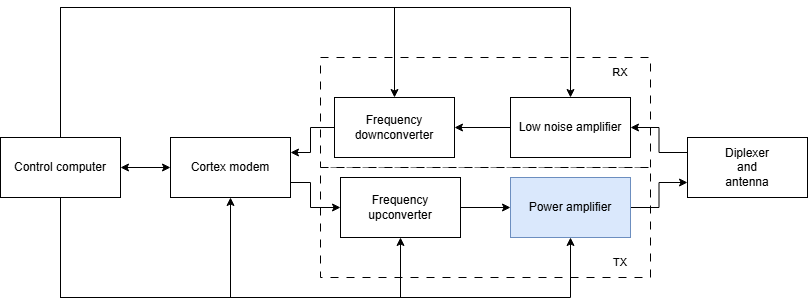

The diagram above was exported from draw.io. Its source (the exported page's mxGraphModel, read from the mxfile embedded in the PNG):
<mxGraphModel dx="1418" dy="834" grid="1" gridSize="10" guides="1" tooltips="1" connect="1" arrows="1" fold="1" page="1" pageScale="1" pageWidth="827" pageHeight="1169" math="0" shadow="0">
  <root>
    <mxCell id="0" />
    <mxCell id="1" parent="0" />
    <mxCell id="TVstpjwdCTr6zIVwppkO-24" value="" style="rounded=0;whiteSpace=wrap;html=1;fontFamily=Helvetica;fontSize=11;fontColor=default;labelBackgroundColor=default;dashed=1;dashPattern=8 8;strokeColor=default;" parent="1" vertex="1">
      <mxGeometry x="330" y="130" width="330" height="110" as="geometry" />
    </mxCell>
    <mxCell id="TVstpjwdCTr6zIVwppkO-9" style="edgeStyle=orthogonalEdgeStyle;rounded=0;orthogonalLoop=1;jettySize=auto;html=1;exitX=1;exitY=0.5;exitDx=0;exitDy=0;entryX=0;entryY=0.5;entryDx=0;entryDy=0;startArrow=classic;startFill=1;" parent="1" source="TVstpjwdCTr6zIVwppkO-1" target="TVstpjwdCTr6zIVwppkO-2" edge="1">
      <mxGeometry relative="1" as="geometry" />
    </mxCell>
    <mxCell id="TVstpjwdCTr6zIVwppkO-26" value="" style="rounded=0;whiteSpace=wrap;html=1;fontFamily=Helvetica;fontSize=11;fontColor=default;labelBackgroundColor=default;dashed=1;dashPattern=8 8;strokeColor=default;" parent="1" vertex="1">
      <mxGeometry x="330" y="240" width="330" height="110" as="geometry" />
    </mxCell>
    <mxCell id="TVstpjwdCTr6zIVwppkO-10" style="edgeStyle=orthogonalEdgeStyle;shape=connector;rounded=0;orthogonalLoop=1;jettySize=auto;html=1;exitX=0.5;exitY=1;exitDx=0;exitDy=0;entryX=0.5;entryY=1;entryDx=0;entryDy=0;strokeColor=default;align=center;verticalAlign=middle;fontFamily=Helvetica;fontSize=11;fontColor=default;labelBackgroundColor=default;endArrow=classic;" parent="1" source="TVstpjwdCTr6zIVwppkO-1" target="TVstpjwdCTr6zIVwppkO-2" edge="1">
      <mxGeometry relative="1" as="geometry">
        <Array as="points">
          <mxPoint x="70" y="370" />
          <mxPoint x="240" y="370" />
        </Array>
      </mxGeometry>
    </mxCell>
    <mxCell id="TVstpjwdCTr6zIVwppkO-19" style="edgeStyle=orthogonalEdgeStyle;shape=connector;rounded=0;orthogonalLoop=1;jettySize=auto;html=1;exitX=0.5;exitY=1;exitDx=0;exitDy=0;entryX=0.5;entryY=1;entryDx=0;entryDy=0;strokeColor=default;align=center;verticalAlign=middle;fontFamily=Helvetica;fontSize=11;fontColor=default;labelBackgroundColor=default;endArrow=classic;" parent="1" source="TVstpjwdCTr6zIVwppkO-1" target="TVstpjwdCTr6zIVwppkO-4" edge="1">
      <mxGeometry relative="1" as="geometry">
        <Array as="points">
          <mxPoint x="70" y="370" />
          <mxPoint x="410" y="370" />
        </Array>
      </mxGeometry>
    </mxCell>
    <mxCell id="TVstpjwdCTr6zIVwppkO-20" style="edgeStyle=orthogonalEdgeStyle;shape=connector;rounded=0;orthogonalLoop=1;jettySize=auto;html=1;exitX=0.5;exitY=1;exitDx=0;exitDy=0;entryX=0.5;entryY=1;entryDx=0;entryDy=0;strokeColor=default;align=center;verticalAlign=middle;fontFamily=Helvetica;fontSize=11;fontColor=default;labelBackgroundColor=default;endArrow=classic;" parent="1" source="TVstpjwdCTr6zIVwppkO-1" target="TVstpjwdCTr6zIVwppkO-11" edge="1">
      <mxGeometry relative="1" as="geometry">
        <Array as="points">
          <mxPoint x="70" y="370" />
          <mxPoint x="580" y="370" />
        </Array>
      </mxGeometry>
    </mxCell>
    <mxCell id="TVstpjwdCTr6zIVwppkO-21" style="edgeStyle=orthogonalEdgeStyle;shape=connector;rounded=0;orthogonalLoop=1;jettySize=auto;html=1;exitX=0.5;exitY=0;exitDx=0;exitDy=0;entryX=0.5;entryY=0;entryDx=0;entryDy=0;strokeColor=default;align=center;verticalAlign=middle;fontFamily=Helvetica;fontSize=11;fontColor=default;labelBackgroundColor=default;endArrow=classic;" parent="1" source="TVstpjwdCTr6zIVwppkO-1" target="TVstpjwdCTr6zIVwppkO-3" edge="1">
      <mxGeometry relative="1" as="geometry">
        <Array as="points">
          <mxPoint x="70" y="80" />
          <mxPoint x="404" y="80" />
        </Array>
      </mxGeometry>
    </mxCell>
    <mxCell id="TVstpjwdCTr6zIVwppkO-1" value="Control computer" style="rounded=0;whiteSpace=wrap;html=1;" parent="1" vertex="1">
      <mxGeometry x="10" y="210" width="120" height="60" as="geometry" />
    </mxCell>
    <mxCell id="TVstpjwdCTr6zIVwppkO-5" style="edgeStyle=orthogonalEdgeStyle;rounded=0;orthogonalLoop=1;jettySize=auto;html=1;exitX=1;exitY=0.75;exitDx=0;exitDy=0;entryX=0;entryY=0.5;entryDx=0;entryDy=0;" parent="1" source="TVstpjwdCTr6zIVwppkO-2" target="TVstpjwdCTr6zIVwppkO-4" edge="1">
      <mxGeometry relative="1" as="geometry">
        <Array as="points">
          <mxPoint x="320" y="255" />
          <mxPoint x="320" y="280" />
        </Array>
      </mxGeometry>
    </mxCell>
    <mxCell id="TVstpjwdCTr6zIVwppkO-2" value="Cortex modem" style="rounded=0;whiteSpace=wrap;html=1;" parent="1" vertex="1">
      <mxGeometry x="180" y="210" width="120" height="60" as="geometry" />
    </mxCell>
    <mxCell id="TVstpjwdCTr6zIVwppkO-6" style="edgeStyle=orthogonalEdgeStyle;rounded=0;orthogonalLoop=1;jettySize=auto;html=1;exitX=0;exitY=0.5;exitDx=0;exitDy=0;entryX=1;entryY=0.25;entryDx=0;entryDy=0;" parent="1" source="TVstpjwdCTr6zIVwppkO-3" target="TVstpjwdCTr6zIVwppkO-2" edge="1">
      <mxGeometry relative="1" as="geometry">
        <Array as="points">
          <mxPoint x="320" y="200" />
          <mxPoint x="320" y="225" />
        </Array>
      </mxGeometry>
    </mxCell>
    <mxCell id="TVstpjwdCTr6zIVwppkO-3" value="Frequency&lt;div&gt;downconverter&lt;/div&gt;" style="rounded=0;whiteSpace=wrap;html=1;" parent="1" vertex="1">
      <mxGeometry x="344" y="170" width="120" height="60" as="geometry" />
    </mxCell>
    <mxCell id="TVstpjwdCTr6zIVwppkO-12" style="edgeStyle=orthogonalEdgeStyle;shape=connector;rounded=0;orthogonalLoop=1;jettySize=auto;html=1;exitX=1;exitY=0.5;exitDx=0;exitDy=0;entryX=0;entryY=0.5;entryDx=0;entryDy=0;strokeColor=default;align=center;verticalAlign=middle;fontFamily=Helvetica;fontSize=11;fontColor=default;labelBackgroundColor=default;endArrow=classic;" parent="1" source="TVstpjwdCTr6zIVwppkO-4" target="TVstpjwdCTr6zIVwppkO-11" edge="1">
      <mxGeometry relative="1" as="geometry" />
    </mxCell>
    <mxCell id="TVstpjwdCTr6zIVwppkO-4" value="Frequency&lt;div&gt;upconverter&lt;/div&gt;" style="rounded=0;whiteSpace=wrap;html=1;" parent="1" vertex="1">
      <mxGeometry x="350" y="250" width="120" height="60" as="geometry" />
    </mxCell>
    <mxCell id="TVstpjwdCTr6zIVwppkO-17" style="edgeStyle=orthogonalEdgeStyle;shape=connector;rounded=0;orthogonalLoop=1;jettySize=auto;html=1;exitX=1;exitY=0.5;exitDx=0;exitDy=0;entryX=0;entryY=0.75;entryDx=0;entryDy=0;strokeColor=default;align=center;verticalAlign=middle;fontFamily=Helvetica;fontSize=11;fontColor=default;labelBackgroundColor=default;endArrow=classic;" parent="1" source="TVstpjwdCTr6zIVwppkO-11" target="TVstpjwdCTr6zIVwppkO-13" edge="1">
      <mxGeometry relative="1" as="geometry" />
    </mxCell>
    <mxCell id="TVstpjwdCTr6zIVwppkO-11" value="Power amplifier" style="rounded=0;whiteSpace=wrap;html=1;fillColor=#dae8fc;strokeColor=#6c8ebf;" parent="1" vertex="1">
      <mxGeometry x="520" y="250" width="120" height="60" as="geometry" />
    </mxCell>
    <mxCell id="TVstpjwdCTr6zIVwppkO-18" style="edgeStyle=orthogonalEdgeStyle;shape=connector;rounded=0;orthogonalLoop=1;jettySize=auto;html=1;exitX=0;exitY=0.25;exitDx=0;exitDy=0;entryX=1;entryY=0.5;entryDx=0;entryDy=0;strokeColor=default;align=center;verticalAlign=middle;fontFamily=Helvetica;fontSize=11;fontColor=default;labelBackgroundColor=default;endArrow=classic;" parent="1" source="TVstpjwdCTr6zIVwppkO-13" target="TVstpjwdCTr6zIVwppkO-14" edge="1">
      <mxGeometry relative="1" as="geometry" />
    </mxCell>
    <mxCell id="TVstpjwdCTr6zIVwppkO-13" value="Diplexer&lt;div&gt;and&lt;/div&gt;&lt;div&gt;antenna&lt;/div&gt;" style="rounded=0;whiteSpace=wrap;html=1;" parent="1" vertex="1">
      <mxGeometry x="697" y="210" width="120" height="60" as="geometry" />
    </mxCell>
    <mxCell id="TVstpjwdCTr6zIVwppkO-15" style="edgeStyle=orthogonalEdgeStyle;shape=connector;rounded=0;orthogonalLoop=1;jettySize=auto;html=1;exitX=0;exitY=0.5;exitDx=0;exitDy=0;entryX=1;entryY=0.5;entryDx=0;entryDy=0;strokeColor=default;align=center;verticalAlign=middle;fontFamily=Helvetica;fontSize=11;fontColor=default;labelBackgroundColor=default;endArrow=classic;" parent="1" source="TVstpjwdCTr6zIVwppkO-14" target="TVstpjwdCTr6zIVwppkO-3" edge="1">
      <mxGeometry relative="1" as="geometry" />
    </mxCell>
    <mxCell id="TVstpjwdCTr6zIVwppkO-14" value="Low noise amplifier" style="rounded=0;whiteSpace=wrap;html=1;" parent="1" vertex="1">
      <mxGeometry x="520" y="170" width="120" height="60" as="geometry" />
    </mxCell>
    <mxCell id="TVstpjwdCTr6zIVwppkO-22" style="edgeStyle=orthogonalEdgeStyle;shape=connector;rounded=0;orthogonalLoop=1;jettySize=auto;html=1;exitX=0.5;exitY=0;exitDx=0;exitDy=0;entryX=0.5;entryY=0;entryDx=0;entryDy=0;strokeColor=default;align=center;verticalAlign=middle;fontFamily=Helvetica;fontSize=11;fontColor=default;labelBackgroundColor=default;endArrow=classic;" parent="1" source="TVstpjwdCTr6zIVwppkO-1" target="TVstpjwdCTr6zIVwppkO-14" edge="1">
      <mxGeometry relative="1" as="geometry">
        <Array as="points">
          <mxPoint x="70" y="80" />
          <mxPoint x="580" y="80" />
        </Array>
      </mxGeometry>
    </mxCell>
    <mxCell id="TVstpjwdCTr6zIVwppkO-25" value="RX" style="text;html=1;align=center;verticalAlign=middle;whiteSpace=wrap;rounded=0;fontFamily=Helvetica;fontSize=11;fontColor=default;labelBackgroundColor=default;" parent="1" vertex="1">
      <mxGeometry x="600" y="130" width="60" height="30" as="geometry" />
    </mxCell>
    <mxCell id="TVstpjwdCTr6zIVwppkO-27" value="TX" style="text;html=1;align=center;verticalAlign=middle;whiteSpace=wrap;rounded=0;fontFamily=Helvetica;fontSize=11;fontColor=default;labelBackgroundColor=default;" parent="1" vertex="1">
      <mxGeometry x="600" y="320" width="60" height="30" as="geometry" />
    </mxCell>
  </root>
</mxGraphModel>